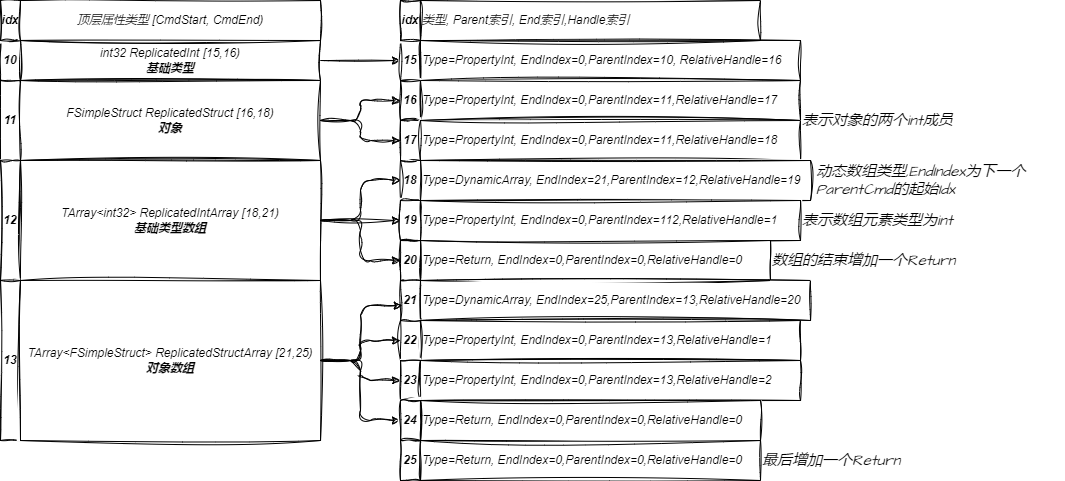

The diagram above was exported from draw.io. Its source (the exported page's mxGraphModel, read from the mxfile embedded in the PNG):
<mxGraphModel dx="1606" dy="1139" grid="1" gridSize="10" guides="1" tooltips="1" connect="1" arrows="1" fold="1" page="1" pageScale="1" pageWidth="827" pageHeight="1169" math="0" shadow="1">
  <root>
    <mxCell id="0" />
    <mxCell id="1" parent="0" />
    <mxCell id="2" value="10" style="whiteSpace=wrap;html=1;sketch=1;curveFitting=1;jiggle=2;fontStyle=3" parent="1" vertex="1">
      <mxGeometry y="240" width="20" height="40" as="geometry" />
    </mxCell>
    <mxCell id="32" style="edgeStyle=orthogonalEdgeStyle;html=1;entryX=0;entryY=0.5;entryDx=0;entryDy=0;exitX=1;exitY=0.5;exitDx=0;exitDy=0;sketch=1;curveFitting=1;jiggle=2;fontStyle=2" parent="1" source="3" target="10" edge="1">
      <mxGeometry relative="1" as="geometry">
        <mxPoint x="379.9999999999999" y="260" as="sourcePoint" />
      </mxGeometry>
    </mxCell>
    <mxCell id="3" value="int32 ReplicatedInt [15,16)&lt;br&gt;&lt;b&gt;基础类型&lt;/b&gt;" style="whiteSpace=wrap;html=1;sketch=1;curveFitting=1;jiggle=2;fontStyle=2" parent="1" vertex="1">
      <mxGeometry x="20" y="240" width="300" height="40" as="geometry" />
    </mxCell>
    <mxCell id="4" value="11" style="whiteSpace=wrap;html=1;sketch=1;curveFitting=1;jiggle=2;fontStyle=3" parent="1" vertex="1">
      <mxGeometry y="280" width="20" height="80" as="geometry" />
    </mxCell>
    <mxCell id="33" style="edgeStyle=orthogonalEdgeStyle;html=1;sketch=1;curveFitting=1;jiggle=2;fontStyle=2" parent="1" source="5" target="12" edge="1">
      <mxGeometry relative="1" as="geometry" />
    </mxCell>
    <mxCell id="34" style="edgeStyle=orthogonalEdgeStyle;html=1;exitX=1;exitY=0.5;exitDx=0;exitDy=0;sketch=1;curveFitting=1;jiggle=2;fontStyle=2" parent="1" source="5" target="14" edge="1">
      <mxGeometry relative="1" as="geometry" />
    </mxCell>
    <mxCell id="5" value="FSimpleStruct ReplicatedStruct [16,18)&lt;br&gt;&lt;b&gt;对象&lt;/b&gt;" style="whiteSpace=wrap;html=1;sketch=1;curveFitting=1;jiggle=2;fontStyle=2" parent="1" vertex="1">
      <mxGeometry x="20" y="280" width="300" height="80" as="geometry" />
    </mxCell>
    <mxCell id="6" value="12" style="whiteSpace=wrap;html=1;sketch=1;curveFitting=1;jiggle=2;fontStyle=3" parent="1" vertex="1">
      <mxGeometry y="360" width="20" height="120" as="geometry" />
    </mxCell>
    <mxCell id="35" style="edgeStyle=orthogonalEdgeStyle;html=1;entryX=0;entryY=0.5;entryDx=0;entryDy=0;exitX=1;exitY=0.5;exitDx=0;exitDy=0;sketch=1;curveFitting=1;jiggle=2;fontStyle=2" parent="1" source="7" target="16" edge="1">
      <mxGeometry relative="1" as="geometry" />
    </mxCell>
    <mxCell id="36" style="edgeStyle=orthogonalEdgeStyle;html=1;entryX=0;entryY=0.5;entryDx=0;entryDy=0;exitX=1;exitY=0.5;exitDx=0;exitDy=0;sketch=1;curveFitting=1;jiggle=2;fontStyle=2" parent="1" source="7" target="18" edge="1">
      <mxGeometry relative="1" as="geometry" />
    </mxCell>
    <mxCell id="37" style="edgeStyle=orthogonalEdgeStyle;html=1;entryX=0;entryY=0.5;entryDx=0;entryDy=0;exitX=1;exitY=0.5;exitDx=0;exitDy=0;sketch=1;curveFitting=1;jiggle=2;fontStyle=2" parent="1" source="7" target="20" edge="1">
      <mxGeometry relative="1" as="geometry" />
    </mxCell>
    <mxCell id="7" value="TArray&amp;lt;int32&amp;gt; ReplicatedIntArray&amp;nbsp;[18,21)&lt;br&gt;&lt;b&gt;基础类型数组&lt;/b&gt;" style="whiteSpace=wrap;html=1;sketch=1;curveFitting=1;jiggle=2;fontStyle=2" parent="1" vertex="1">
      <mxGeometry x="20" y="360" width="300" height="120" as="geometry" />
    </mxCell>
    <mxCell id="8" value="13" style="whiteSpace=wrap;html=1;sketch=1;curveFitting=1;jiggle=2;fontStyle=3" parent="1" vertex="1">
      <mxGeometry y="480" width="20" height="160" as="geometry" />
    </mxCell>
    <mxCell id="38" style="edgeStyle=orthogonalEdgeStyle;html=1;entryX=0.092;entryY=0.626;entryDx=0;entryDy=0;entryPerimeter=0;exitX=1;exitY=0.5;exitDx=0;exitDy=0;sketch=1;curveFitting=1;jiggle=2;fontStyle=2" parent="1" source="9" target="22" edge="1">
      <mxGeometry relative="1" as="geometry" />
    </mxCell>
    <mxCell id="39" style="edgeStyle=orthogonalEdgeStyle;html=1;entryX=0;entryY=0.5;entryDx=0;entryDy=0;exitX=1;exitY=0.5;exitDx=0;exitDy=0;sketch=1;curveFitting=1;jiggle=2;fontStyle=2" parent="1" source="9" target="24" edge="1">
      <mxGeometry relative="1" as="geometry" />
    </mxCell>
    <mxCell id="40" style="edgeStyle=orthogonalEdgeStyle;html=1;entryX=0;entryY=0.5;entryDx=0;entryDy=0;exitX=1;exitY=0.5;exitDx=0;exitDy=0;sketch=1;curveFitting=1;jiggle=2;fontStyle=2" parent="1" source="9" target="26" edge="1">
      <mxGeometry relative="1" as="geometry" />
    </mxCell>
    <mxCell id="41" style="edgeStyle=orthogonalEdgeStyle;html=1;entryX=0;entryY=0.5;entryDx=0;entryDy=0;exitX=1;exitY=0.5;exitDx=0;exitDy=0;sketch=1;curveFitting=1;jiggle=2;fontStyle=2" parent="1" source="9" target="28" edge="1">
      <mxGeometry relative="1" as="geometry" />
    </mxCell>
    <mxCell id="9" value="TArray&amp;lt;FSimpleStruct&amp;gt; ReplicatedStructArray&amp;nbsp;[21,25)&lt;br&gt;&lt;b&gt;对象数组&lt;/b&gt;" style="whiteSpace=wrap;html=1;sketch=1;curveFitting=1;jiggle=2;fontStyle=2" parent="1" vertex="1">
      <mxGeometry x="20" y="480" width="300" height="160" as="geometry" />
    </mxCell>
    <mxCell id="10" value="15" style="whiteSpace=wrap;html=1;sketch=1;curveFitting=1;jiggle=2;fontStyle=3" parent="1" vertex="1">
      <mxGeometry x="400" y="240" width="20" height="40" as="geometry" />
    </mxCell>
    <mxCell id="11" value="Type=PropertyInt, EndIndex=0,ParentIndex=10, RelativeHandle=16" style="whiteSpace=wrap;html=1;sketch=1;curveFitting=1;jiggle=2;align=left;fontStyle=2" parent="1" vertex="1">
      <mxGeometry x="420" y="240" width="380" height="40" as="geometry" />
    </mxCell>
    <mxCell id="12" value="16" style="whiteSpace=wrap;html=1;sketch=1;curveFitting=1;jiggle=2;fontStyle=3" parent="1" vertex="1">
      <mxGeometry x="400" y="280" width="20" height="40" as="geometry" />
    </mxCell>
    <mxCell id="13" value="Type=PropertyInt, EndIndex=0,ParentIndex=11,RelativeHandle=17" style="whiteSpace=wrap;html=1;sketch=1;curveFitting=1;jiggle=2;align=left;fontStyle=2" parent="1" vertex="1">
      <mxGeometry x="420" y="280" width="380" height="40" as="geometry" />
    </mxCell>
    <mxCell id="14" value="17" style="whiteSpace=wrap;html=1;sketch=1;curveFitting=1;jiggle=2;fontStyle=3" parent="1" vertex="1">
      <mxGeometry x="400" y="320" width="20" height="40" as="geometry" />
    </mxCell>
    <mxCell id="15" value="Type=PropertyInt, EndIndex=0,ParentIndex=11,RelativeHandle=18" style="whiteSpace=wrap;html=1;sketch=1;curveFitting=1;jiggle=2;align=left;fontStyle=2" parent="1" vertex="1">
      <mxGeometry x="420" y="320" width="380" height="40" as="geometry" />
    </mxCell>
    <mxCell id="16" value="18" style="whiteSpace=wrap;html=1;sketch=1;curveFitting=1;jiggle=2;fontStyle=3" parent="1" vertex="1">
      <mxGeometry x="400" y="360" width="20" height="40" as="geometry" />
    </mxCell>
    <mxCell id="17" value="Type=DynamicArray, EndIndex=21,ParentIndex=12,RelativeHandle=19" style="whiteSpace=wrap;html=1;sketch=1;curveFitting=1;jiggle=2;align=left;fontStyle=2" parent="1" vertex="1">
      <mxGeometry x="420" y="360" width="390" height="40" as="geometry" />
    </mxCell>
    <mxCell id="18" value="19" style="whiteSpace=wrap;html=1;sketch=1;curveFitting=1;jiggle=2;fontStyle=3" parent="1" vertex="1">
      <mxGeometry x="400" y="400" width="20" height="40" as="geometry" />
    </mxCell>
    <mxCell id="19" value="Type=PropertyInt, EndIndex=0,ParentIndex=112,RelativeHandle=1" style="whiteSpace=wrap;html=1;sketch=1;curveFitting=1;jiggle=2;align=left;fontStyle=2" parent="1" vertex="1">
      <mxGeometry x="420" y="400" width="380" height="40" as="geometry" />
    </mxCell>
    <mxCell id="20" value="20" style="whiteSpace=wrap;html=1;sketch=1;curveFitting=1;jiggle=2;fontStyle=3" parent="1" vertex="1">
      <mxGeometry x="400" y="440" width="20" height="40" as="geometry" />
    </mxCell>
    <mxCell id="21" value="Type=Return, EndIndex=0,ParentIndex=0,RelativeHandle=0" style="whiteSpace=wrap;html=1;sketch=1;curveFitting=1;jiggle=2;align=left;fontStyle=2" parent="1" vertex="1">
      <mxGeometry x="420" y="440" width="350" height="40" as="geometry" />
    </mxCell>
    <mxCell id="22" value="21" style="whiteSpace=wrap;html=1;sketch=1;curveFitting=1;jiggle=2;fontStyle=3" parent="1" vertex="1">
      <mxGeometry x="400" y="480" width="20" height="40" as="geometry" />
    </mxCell>
    <mxCell id="23" value="Type=DynamicArray, EndIndex=25,ParentIndex=13,RelativeHandle=20" style="whiteSpace=wrap;html=1;sketch=1;curveFitting=1;jiggle=2;align=left;fontStyle=2" parent="1" vertex="1">
      <mxGeometry x="420" y="480" width="390" height="40" as="geometry" />
    </mxCell>
    <mxCell id="24" value="22" style="whiteSpace=wrap;html=1;sketch=1;curveFitting=1;jiggle=2;fontStyle=3" parent="1" vertex="1">
      <mxGeometry x="400" y="520" width="20" height="40" as="geometry" />
    </mxCell>
    <mxCell id="25" value="Type=PropertyInt, EndIndex=0,ParentIndex=13,RelativeHandle=1" style="whiteSpace=wrap;html=1;sketch=1;curveFitting=1;jiggle=2;align=left;fontStyle=2" parent="1" vertex="1">
      <mxGeometry x="420" y="520" width="380" height="40" as="geometry" />
    </mxCell>
    <mxCell id="26" value="23" style="whiteSpace=wrap;html=1;sketch=1;curveFitting=1;jiggle=2;fontStyle=3" parent="1" vertex="1">
      <mxGeometry x="400" y="560" width="20" height="40" as="geometry" />
    </mxCell>
    <mxCell id="27" value="Type=PropertyInt, EndIndex=0,ParentIndex=13,RelativeHandle=2" style="whiteSpace=wrap;html=1;sketch=1;curveFitting=1;jiggle=2;align=left;fontStyle=2" parent="1" vertex="1">
      <mxGeometry x="420" y="560" width="380" height="40" as="geometry" />
    </mxCell>
    <mxCell id="28" value="24" style="whiteSpace=wrap;html=1;sketch=1;curveFitting=1;jiggle=2;fontStyle=3" parent="1" vertex="1">
      <mxGeometry x="400" y="600" width="20" height="40" as="geometry" />
    </mxCell>
    <mxCell id="29" value="Type=Return, EndIndex=0,ParentIndex=0,RelativeHandle=0" style="whiteSpace=wrap;html=1;sketch=1;curveFitting=1;jiggle=2;align=left;fontStyle=2" parent="1" vertex="1">
      <mxGeometry x="420" y="600" width="340" height="40" as="geometry" />
    </mxCell>
    <mxCell id="30" value="25" style="whiteSpace=wrap;html=1;sketch=1;curveFitting=1;jiggle=2;fontStyle=3" parent="1" vertex="1">
      <mxGeometry x="400" y="640" width="20" height="40" as="geometry" />
    </mxCell>
    <mxCell id="31" value="Type=Return, EndIndex=0,ParentIndex=0,RelativeHandle=0" style="whiteSpace=wrap;html=1;sketch=1;curveFitting=1;jiggle=2;align=left;fontStyle=2" parent="1" vertex="1">
      <mxGeometry x="420" y="640" width="340" height="40" as="geometry" />
    </mxCell>
    <mxCell id="43" value="idx" style="whiteSpace=wrap;html=1;sketch=1;curveFitting=1;jiggle=2;fontStyle=3" parent="1" vertex="1">
      <mxGeometry y="200" width="20" height="40" as="geometry" />
    </mxCell>
    <mxCell id="44" value="顶层属性类型 [CmdStart, CmdEnd)" style="whiteSpace=wrap;html=1;sketch=1;curveFitting=1;jiggle=2;fontStyle=2" parent="1" vertex="1">
      <mxGeometry x="20" y="200" width="300" height="40" as="geometry" />
    </mxCell>
    <mxCell id="45" value="idx" style="whiteSpace=wrap;html=1;sketch=1;curveFitting=1;jiggle=2;fontStyle=3" parent="1" vertex="1">
      <mxGeometry x="400" y="200" width="20" height="40" as="geometry" />
    </mxCell>
    <mxCell id="46" value="类型, Parent索引, End索引,Handle索引" style="whiteSpace=wrap;html=1;sketch=1;curveFitting=1;jiggle=2;align=left;fontStyle=2" parent="1" vertex="1">
      <mxGeometry x="420" y="200" width="340" height="40" as="geometry" />
    </mxCell>
    <mxCell id="48" value="表示对象的两个int成员" style="text;strokeColor=none;align=left;fillColor=none;html=1;verticalAlign=middle;whiteSpace=wrap;rounded=0;sketch=1;hachureGap=4;jiggle=2;curveFitting=1;fontFamily=Architects Daughter;fontSource=https%3A%2F%2Ffonts.googleapis.com%2Fcss%3Ffamily%3DArchitects%2BDaughter;fontSize=15;fontStyle=2" parent="1" vertex="1">
      <mxGeometry x="800" y="305" width="250" height="30" as="geometry" />
    </mxCell>
    <mxCell id="49" value="动态数组类型,EndIndex为下一个ParentCmd的起始Idx" style="text;strokeColor=none;align=left;fillColor=none;html=1;verticalAlign=middle;whiteSpace=wrap;rounded=0;sketch=1;hachureGap=4;jiggle=2;curveFitting=1;fontFamily=Architects Daughter;fontSource=https%3A%2F%2Ffonts.googleapis.com%2Fcss%3Ffamily%3DArchitects%2BDaughter;fontSize=15;fontStyle=2" parent="1" vertex="1">
      <mxGeometry x="814" y="365" width="250" height="30" as="geometry" />
    </mxCell>
    <mxCell id="50" value="表示数组元素类型为int" style="text;strokeColor=none;align=left;fillColor=none;html=1;verticalAlign=middle;whiteSpace=wrap;rounded=0;sketch=1;hachureGap=4;jiggle=2;curveFitting=1;fontFamily=Architects Daughter;fontSource=https%3A%2F%2Ffonts.googleapis.com%2Fcss%3Ffamily%3DArchitects%2BDaughter;fontSize=15;fontStyle=2" parent="1" vertex="1">
      <mxGeometry x="800" y="405" width="250" height="30" as="geometry" />
    </mxCell>
    <mxCell id="51" value="数组的结束增加一个Return" style="text;strokeColor=none;align=left;fillColor=none;html=1;verticalAlign=middle;whiteSpace=wrap;rounded=0;sketch=1;hachureGap=4;jiggle=2;curveFitting=1;fontFamily=Architects Daughter;fontSource=https%3A%2F%2Ffonts.googleapis.com%2Fcss%3Ffamily%3DArchitects%2BDaughter;fontSize=15;fontStyle=2" parent="1" vertex="1">
      <mxGeometry x="770" y="445" width="250" height="30" as="geometry" />
    </mxCell>
    <mxCell id="52" value="最后增加一个Return" style="text;strokeColor=none;align=left;fillColor=none;html=1;verticalAlign=middle;whiteSpace=wrap;rounded=0;sketch=1;hachureGap=4;jiggle=2;curveFitting=1;fontFamily=Architects Daughter;fontSource=https%3A%2F%2Ffonts.googleapis.com%2Fcss%3Ffamily%3DArchitects%2BDaughter;fontSize=15;fontStyle=2" parent="1" vertex="1">
      <mxGeometry x="760" y="645" width="250" height="30" as="geometry" />
    </mxCell>
  </root>
</mxGraphModel>